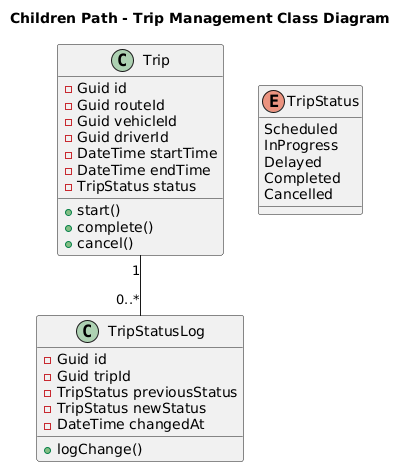

The diagram above was rendered by PlantUML. Its source (embedded in the PNG):
@startuml
title Children Path - Trip Management Class Diagram

class Trip {
  - Guid id
  - Guid routeId
  - Guid vehicleId
  - Guid driverId
  - DateTime startTime
  - DateTime endTime
  - TripStatus status
  + start()
  + complete()
  + cancel()
}

class TripStatusLog {
  - Guid id
  - Guid tripId
  - TripStatus previousStatus
  - TripStatus newStatus
  - DateTime changedAt
  + logChange()
}

enum TripStatus {
  Scheduled
  InProgress
  Delayed
  Completed
  Cancelled
}

Trip "1" -- "0..*" TripStatusLog
@enduml